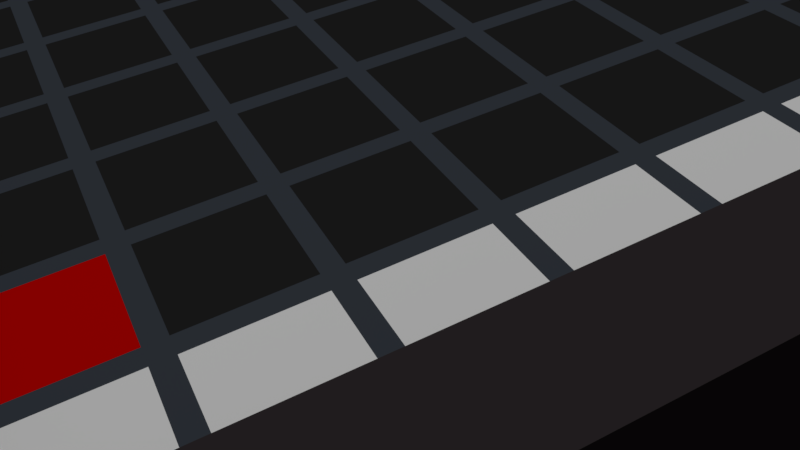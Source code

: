 # Source: tableroKhet.blend  (saved by Blender 2.78.0; exported with 4.5.12 LTS)
import bpy
from mathutils import Matrix  # noqa: F401  (used for matrix-valued properties, if any)

bpy.ops.wm.read_factory_settings(use_empty=True)
scene = bpy.context.scene
scene.name = 'Scene'

# ---- collections
col_collection_1 = bpy.data.collections.new('Collection 1'); scene.collection.children.link(col_collection_1)

# ---- materials (node trees are filled in below, after node groups)
mat_casroja = bpy.data.materials.new('casRoja')
mat_casroja.alpha_threshold = 0.0
mat_casroja.use_transparent_shadow = False
mat_casroja.diffuse_color = (0.05578, 0.06608, 0.08351, 1.0)
mat_casroja.specular_color = (0.2598, 0.2598, 0.2598)
mat_casroja.roughness = 0.5
mat_material_001 = bpy.data.materials.new('Material.001')
mat_material_001.alpha_threshold = 0.0
mat_material_001.use_transparent_shadow = False
mat_material_001.roughness = 0.5
mat_cararoja_001 = bpy.data.materials.new('caraRoja.001')
mat_cararoja_001.alpha_threshold = 0.0
mat_cararoja_001.use_transparent_shadow = False
mat_cararoja_001.diffuse_color = (0.65, 0.0007104, 0.0, 1.0)
mat_cararoja_001.roughness = 0.5
mat_carablanca_001 = bpy.data.materials.new('caraBlanca.001')
mat_carablanca_001.alpha_threshold = 0.0
mat_carablanca_001.use_transparent_shadow = False
mat_carablanca_001.diffuse_color = (1.0, 1.0, 1.0, 1.0)
mat_carablanca_001.roughness = 0.5
mat_caravacia = bpy.data.materials.new('caraVacia')
mat_caravacia.alpha_threshold = 0.0
mat_caravacia.use_transparent_shadow = False
mat_caravacia.diffuse_color = (0.02197, 0.02197, 0.02197, 1.0)
mat_caravacia.roughness = 0.5
mat_borde = bpy.data.materials.new('borde')
mat_borde.alpha_threshold = 0.0
mat_borde.use_transparent_shadow = False
mat_borde.diffuse_color = (0.03967, 0.03237, 0.03509, 1.0)
mat_borde.specular_color = (0.2598, 0.2598, 0.2598)
mat_borde.roughness = 0.5
mat_cararoja = bpy.data.materials.new('caraRoja')
mat_cararoja.alpha_threshold = 0.0
mat_cararoja.use_transparent_shadow = False
mat_cararoja.diffuse_color = (0.65, 0.0007104, 0.0, 1.0)
mat_cararoja.roughness = 0.5

# ---- material node trees

# ---- world
world_world = bpy.data.worlds.new('World'); scene.world = world_world
world_world.color = (0.05088, 0.05088, 0.05088)
world_world.use_sun_shadow = False
world_world.sun_shadow_jitter_overblur = 0.0
world_world.cycles.sampling_method = 'MANUAL'

# ---- cameras
cam_camera = bpy.data.cameras.new('Camera')
cam_camera.clip_end = 100.0
cam_camera.lens = 35.0
cam_camera.sensor_width = 32.0
cam_camera.sensor_height = 18.0
cam_camera.ortho_scale = 7.314
cam_camera.dof.focus_distance = 0.0
cam_camera.dof.aperture_fstop = 128.0

# ---- lights
light_sun = bpy.data.lights.new('Sun', 'SUN')
light_sun.transmission_factor = 0.0
light_sun.angle = 0.1993
light_sun.energy = 1.0
light_sun.shadow_buffer_clip_start = 0.5
light_sun.shadow_soft_size = 0.1
light_sun.shadow_cascade_max_distance = 1000.0

# ---- meshes
me_cube_082 = bpy.data.meshes.new('Cube.082')
me_cube_082.from_pydata([(-12.6, -11.0, -3.6), (-12.6, -11.0, 4.4), (-12.6, 9.0, -3.6), (-12.6, 9.0, 4.4), (-11.0, -11.0, -3.6), (-11.0, -11.0, 4.4), (-11.0, 9.0, -3.6), (-11.0, 9.0, 4.4), (-12.6, 9.0, -3.6), (-12.6, 9.0, 4.4), (-12.6, 10.6, -3.6), (-12.6, 10.6, 4.4), (6.6, 9.0, -3.6), (6.6, 9.0, 4.4), (6.6, 10.6, -3.6), (6.6, 10.6, 4.4), (-12.6, -12.6, -3.6), (-12.6, -12.6, 4.4), (-12.6, -11.0, -3.6), (-12.6, -11.0, 4.4), (6.6, -12.6, -3.6), (6.6, -12.6, 4.4), (6.6, -11.0, -3.6), (6.6, -11.0, 4.4), (-11.0, -11.0, -1.0), (-10.85, -10.85, 1.0), (-11.0, -9.0, -1.0), (-10.85, -9.152, 1.0), (-9.0, -11.0, -1.0), (-9.152, -10.85, 1.0), (-9.0, -9.0, -1.0), (-9.152, -9.152, 1.0), (-11.0, -11.0, 1.0), (-11.0, -9.0, 1.0), (-9.0, -9.0, 1.0), (-9.0, -11.0, 1.0), (-9.0, -11.0, -1.0), (-8.848, -10.85, 1.0), (-9.0, -9.0, -1.0), (-8.848, -9.152, 1.0), (-7.0, -11.0, -1.0), (-7.152, -10.85, 1.0), (-7.0, -9.0, -1.0), (-7.152, -9.152, 1.0), (-9.0, -11.0, 1.0), (-9.0, -9.0, 1.0), (-7.0, -9.0, 1.0), (-7.0, -11.0, 1.0), (-7.0, -11.0, -1.0), (-6.848, -10.85, 1.0), (-7.0, -9.0, -1.0), (-6.848, -9.152, 1.0), (-5.0, -11.0, -1.0), (-5.152, -10.85, 1.0), (-5.0, -9.0, -1.0), (-5.152, -9.152, 1.0), (-7.0, -11.0, 1.0), (-7.0, -9.0, 1.0), (-5.0, -9.0, 1.0), (-5.0, -11.0, 1.0), (-5.0, -11.0, -1.0), (-4.848, -10.85, 1.0), (-5.0, -9.0, -1.0), (-4.848, -9.152, 1.0), (-3.0, -11.0, -1.0), (-3.152, -10.85, 1.0), (-3.0, -9.0, -1.0), (-3.152, -9.152, 1.0), (-5.0, -11.0, 1.0), (-5.0, -9.0, 1.0), (-3.0, -9.0, 1.0), (-3.0, -11.0, 1.0), (-3.0, -11.0, -1.0), (-2.848, -10.85, 1.0), (-3.0, -9.0, -1.0), (-2.848, -9.152, 1.0), (-1.0, -11.0, -1.0), (-1.152, -10.85, 1.0), (-1.0, -9.0, -1.0), (-1.152, -9.152, 1.0), (-3.0, -11.0, 1.0), (-3.0, -9.0, 1.0), (-1.0, -9.0, 1.0), (-1.0, -11.0, 1.0), (-1.0, -11.0, -1.0), (-0.8481, -10.85, 1.0), (-1.0, -9.0, -1.0), (-0.8481, -9.152, 1.0), (1.0, -11.0, -1.0), (0.8481, -10.85, 1.0), (1.0, -9.0, -1.0), (0.8481, -9.152, 1.0), (-1.0, -11.0, 1.0), (-1.0, -9.0, 1.0), (1.0, -9.0, 1.0), (1.0, -11.0, 1.0), (1.0, -11.0, -1.0), (1.152, -10.85, 1.0), (1.0, -9.0, -1.0), (1.152, -9.152, 1.0), (3.0, -11.0, -1.0), (2.848, -10.85, 1.0), (3.0, -9.0, -1.0), (2.848, -9.152, 1.0), (1.0, -11.0, 1.0), (1.0, -9.0, 1.0), (3.0, -9.0, 1.0), (3.0, -11.0, 1.0), (3.0, -11.0, -1.0), (3.152, -10.85, 1.0), (3.0, -9.0, -1.0), (3.152, -9.152, 1.0), (5.0, -11.0, -1.0), (4.848, -10.85, 1.0), (5.0, -9.0, -1.0), (4.848, -9.152, 1.0), (3.0, -11.0, 1.0), (3.0, -9.0, 1.0), (5.0, -9.0, 1.0), (5.0, -11.0, 1.0), (-9.0, -9.0, -1.0), (-8.848, -8.848, 1.0), (-9.0, -7.0, -1.0), (-8.848, -7.152, 1.0), (-7.0, -9.0, -1.0), (-7.152, -8.848, 1.0), (-7.0, -7.0, -1.0), (-7.152, -7.152, 1.0), (-9.0, -9.0, 1.0), (-9.0, -7.0, 1.0), (-7.0, -7.0, 1.0), (-7.0, -9.0, 1.0), (-7.0, -9.0, -1.0), (-6.848, -8.848, 1.0), (-7.0, -7.0, -1.0), (-6.848, -7.152, 1.0), (-5.0, -9.0, -1.0), (-5.152, -8.848, 1.0), (-5.0, -7.0, -1.0), (-5.152, -7.152, 1.0), (-7.0, -9.0, 1.0), (-7.0, -7.0, 1.0), (-5.0, -7.0, 1.0), (-5.0, -9.0, 1.0), (-5.0, -9.0, -1.0), (-4.848, -8.848, 1.0), (-5.0, -7.0, -1.0), (-4.848, -7.152, 1.0), (-3.0, -9.0, -1.0), (-3.152, -8.848, 1.0), (-3.0, -7.0, -1.0), (-3.152, -7.152, 1.0), (-5.0, -9.0, 1.0), (-5.0, -7.0, 1.0), (-3.0, -7.0, 1.0), (-3.0, -9.0, 1.0), (-3.0, -9.0, -1.0), (-2.848, -8.848, 1.0), (-3.0, -7.0, -1.0), (-2.848, -7.152, 1.0), (-1.0, -9.0, -1.0), (-1.152, -8.848, 1.0), (-1.0, -7.0, -1.0), (-1.152, -7.152, 1.0), (-3.0, -9.0, 1.0), (-3.0, -7.0, 1.0), (-1.0, -7.0, 1.0), (-1.0, -9.0, 1.0), (-1.0, -9.0, -1.0), (-0.8481, -8.848, 1.0), (-1.0, -7.0, -1.0), (-0.8481, -7.152, 1.0), (1.0, -9.0, -1.0), (0.8481, -8.848, 1.0), (1.0, -7.0, -1.0), (0.8481, -7.152, 1.0), (-1.0, -9.0, 1.0), (-1.0, -7.0, 1.0), (1.0, -7.0, 1.0), (1.0, -9.0, 1.0), (1.0, -9.0, -1.0), (1.152, -8.848, 1.0), (1.0, -7.0, -1.0), (1.152, -7.152, 1.0), (3.0, -9.0, -1.0), (2.848, -8.848, 1.0), (3.0, -7.0, -1.0), (2.848, -7.152, 1.0), (1.0, -9.0, 1.0), (1.0, -7.0, 1.0), (3.0, -7.0, 1.0), (3.0, -9.0, 1.0), (-11.0, -9.0, -1.0), (-10.85, -8.848, 1.0), (-11.0, -7.0, -1.0), (-10.85, -7.152, 1.0), (-9.0, -9.0, -1.0), (-9.152, -8.848, 1.0), (-9.0, -7.0, -1.0), (-9.152, -7.152, 1.0), (-11.0, -9.0, 1.0), (-11.0, -7.0, 1.0), (-9.0, -7.0, 1.0), (-9.0, -9.0, 1.0), (3.0, -9.0, -1.0), (3.152, -8.848, 1.0), (3.0, -7.0, -1.0), (3.152, -7.152, 1.0), (5.0, -9.0, -1.0), (4.848, -8.848, 1.0), (5.0, -7.0, -1.0), (4.848, -7.152, 1.0), (3.0, -9.0, 1.0), (3.0, -7.0, 1.0), (5.0, -7.0, 1.0), (5.0, -9.0, 1.0), (-11.0, -7.0, -1.0), (-10.85, -6.848, 1.0), (-11.0, -5.0, -1.0), (-10.85, -5.152, 1.0), (-9.0, -7.0, -1.0), (-9.152, -6.848, 1.0), (-9.0, -5.0, -1.0), (-9.152, -5.152, 1.0), (-11.0, -7.0, 1.0), (-11.0, -5.0, 1.0), (-9.0, -5.0, 1.0), (-9.0, -7.0, 1.0), (-9.0, -7.0, -1.0), (-8.848, -6.848, 1.0), (-9.0, -5.0, -1.0), (-8.848, -5.152, 1.0), (-7.0, -7.0, -1.0), (-7.152, -6.848, 1.0), (-7.0, -5.0, -1.0), (-7.152, -5.152, 1.0), (-9.0, -7.0, 1.0), (-9.0, -5.0, 1.0), (-7.0, -5.0, 1.0), (-7.0, -7.0, 1.0), (-7.0, -7.0, -1.0), (-6.848, -6.848, 1.0), (-7.0, -5.0, -1.0), (-6.848, -5.152, 1.0), (-5.0, -7.0, -1.0), (-5.152, -6.848, 1.0), (-5.0, -5.0, -1.0), (-5.152, -5.152, 1.0), (-7.0, -7.0, 1.0), (-7.0, -5.0, 1.0), (-5.0, -5.0, 1.0), (-5.0, -7.0, 1.0), (-5.0, -7.0, -1.0), (-4.848, -6.848, 1.0), (-5.0, -5.0, -1.0), (-4.848, -5.152, 1.0), (-3.0, -7.0, -1.0), (-3.152, -6.848, 1.0), (-3.0, -5.0, -1.0), (-3.152, -5.152, 1.0), (-5.0, -7.0, 1.0), (-5.0, -5.0, 1.0), (-3.0, -5.0, 1.0), (-3.0, -7.0, 1.0), (-3.0, -7.0, -1.0), (-2.848, -6.848, 1.0), (-3.0, -5.0, -1.0), (-2.848, -5.152, 1.0), (-1.0, -7.0, -1.0), (-1.152, -6.848, 1.0), (-1.0, -5.0, -1.0), (-1.152, -5.152, 1.0), (-3.0, -7.0, 1.0), (-3.0, -5.0, 1.0), (-1.0, -5.0, 1.0), (-1.0, -7.0, 1.0), (-1.0, -7.0, -1.0), (-0.8481, -6.848, 1.0), (-1.0, -5.0, -1.0), (-0.8481, -5.152, 1.0), (1.0, -7.0, -1.0), (0.8481, -6.848, 1.0), (1.0, -5.0, -1.0), (0.8481, -5.152, 1.0), (-1.0, -7.0, 1.0), (-1.0, -5.0, 1.0), (1.0, -5.0, 1.0), (1.0, -7.0, 1.0), (1.0, -7.0, -1.0), (1.152, -6.848, 1.0), (1.0, -5.0, -1.0), (1.152, -5.152, 1.0), (3.0, -7.0, -1.0), (2.848, -6.848, 1.0), (3.0, -5.0, -1.0), (2.848, -5.152, 1.0), (1.0, -7.0, 1.0), (1.0, -5.0, 1.0), (3.0, -5.0, 1.0), (3.0, -7.0, 1.0), (3.0, -7.0, -1.0), (3.152, -6.848, 1.0), (3.0, -5.0, -1.0), (3.152, -5.152, 1.0), (5.0, -7.0, -1.0), (4.848, -6.848, 1.0), (5.0, -5.0, -1.0), (4.848, -5.152, 1.0), (3.0, -7.0, 1.0), (3.0, -5.0, 1.0), (5.0, -5.0, 1.0), (5.0, -7.0, 1.0), (-11.0, -5.0, -1.0), (-10.85, -4.848, 1.0), (-11.0, -3.0, -1.0), (-10.85, -3.152, 1.0), (-9.0, -5.0, -1.0), (-9.152, -4.848, 1.0), (-9.0, -3.0, -1.0), (-9.152, -3.152, 1.0), (-11.0, -5.0, 1.0), (-11.0, -3.0, 1.0), (-9.0, -3.0, 1.0), (-9.0, -5.0, 1.0), (-9.0, -5.0, -1.0), (-8.848, -4.848, 1.0), (-9.0, -3.0, -1.0), (-8.848, -3.152, 1.0), (-7.0, -5.0, -1.0), (-7.152, -4.848, 1.0), (-7.0, -3.0, -1.0), (-7.152, -3.152, 1.0), (-9.0, -5.0, 1.0), (-9.0, -3.0, 1.0), (-7.0, -3.0, 1.0), (-7.0, -5.0, 1.0), (-7.0, -5.0, -1.0), (-6.848, -4.848, 1.0), (-7.0, -3.0, -1.0), (-6.848, -3.152, 1.0), (-5.0, -5.0, -1.0), (-5.152, -4.848, 1.0), (-5.0, -3.0, -1.0), (-5.152, -3.152, 1.0), (-7.0, -5.0, 1.0), (-7.0, -3.0, 1.0), (-5.0, -3.0, 1.0), (-5.0, -5.0, 1.0), (-5.0, -5.0, -1.0), (-4.848, -4.848, 1.0), (-5.0, -3.0, -1.0), (-4.848, -3.152, 1.0), (-3.0, -5.0, -1.0), (-3.152, -4.848, 1.0), (-3.0, -3.0, -1.0), (-3.152, -3.152, 1.0), (-5.0, -5.0, 1.0), (-5.0, -3.0, 1.0), (-3.0, -3.0, 1.0), (-3.0, -5.0, 1.0), (-3.0, -5.0, -1.0), (-2.848, -4.848, 1.0), (-3.0, -3.0, -1.0), (-2.848, -3.152, 1.0), (-1.0, -5.0, -1.0), (-1.152, -4.848, 1.0), (-1.0, -3.0, -1.0), (-1.152, -3.152, 1.0), (-3.0, -5.0, 1.0), (-3.0, -3.0, 1.0), (-1.0, -3.0, 1.0), (-1.0, -5.0, 1.0), (-1.0, -5.0, -1.0), (-0.8481, -4.848, 1.0), (-1.0, -3.0, -1.0), (-0.8481, -3.152, 1.0), (1.0, -5.0, -1.0), (0.8481, -4.848, 1.0), (1.0, -3.0, -1.0), (0.8481, -3.152, 1.0), (-1.0, -5.0, 1.0), (-1.0, -3.0, 1.0), (1.0, -3.0, 1.0), (1.0, -5.0, 1.0), (1.0, -5.0, -1.0), (1.152, -4.848, 1.0), (1.0, -3.0, -1.0), (1.152, -3.152, 1.0), (3.0, -5.0, -1.0), (2.848, -4.848, 1.0), (3.0, -3.0, -1.0), (2.848, -3.152, 1.0), (1.0, -5.0, 1.0), (1.0, -3.0, 1.0), (3.0, -3.0, 1.0), (3.0, -5.0, 1.0), (3.0, -5.0, -1.0), (3.152, -4.848, 1.0), (3.0, -3.0, -1.0), (3.152, -3.152, 1.0), (5.0, -5.0, -1.0), (4.848, -4.848, 1.0), (5.0, -3.0, -1.0), (4.848, -3.152, 1.0), (3.0, -5.0, 1.0), (3.0, -3.0, 1.0), (5.0, -3.0, 1.0), (5.0, -5.0, 1.0), (-11.0, -3.0, -1.0), (-10.85, -2.848, 1.0), (-11.0, -1.0, -1.0), (-10.85, -1.152, 1.0), (-9.0, -3.0, -1.0), (-9.152, -2.848, 1.0), (-9.0, -1.0, -1.0), (-9.152, -1.152, 1.0), (-11.0, -3.0, 1.0), (-11.0, -1.0, 1.0), (-9.0, -1.0, 1.0), (-9.0, -3.0, 1.0), (-9.0, -3.0, -1.0), (-8.848, -2.848, 1.0), (-9.0, -1.0, -1.0), (-8.848, -1.152, 1.0), (-7.0, -3.0, -1.0), (-7.152, -2.848, 1.0), (-7.0, -1.0, -1.0), (-7.152, -1.152, 1.0), (-9.0, -3.0, 1.0), (-9.0, -1.0, 1.0), (-7.0, -1.0, 1.0), (-7.0, -3.0, 1.0), (-7.0, -3.0, -1.0), (-6.848, -2.848, 1.0), (-7.0, -1.0, -1.0), (-6.848, -1.152, 1.0), (-5.0, -3.0, -1.0), (-5.152, -2.848, 1.0), (-5.0, -1.0, -1.0), (-5.152, -1.152, 1.0), (-7.0, -3.0, 1.0), (-7.0, -1.0, 1.0), (-5.0, -1.0, 1.0), (-5.0, -3.0, 1.0), (-5.0, -3.0, -1.0), (-4.848, -2.848, 1.0), (-5.0, -1.0, -1.0), (-4.848, -1.152, 1.0), (-3.0, -3.0, -1.0), (-3.152, -2.848, 1.0), (-3.0, -1.0, -1.0), (-3.152, -1.152, 1.0), (-5.0, -3.0, 1.0), (-5.0, -1.0, 1.0), (-3.0, -1.0, 1.0), (-3.0, -3.0, 1.0), (-3.0, -3.0, -1.0), (-2.848, -2.848, 1.0), (-3.0, -1.0, -1.0), (-2.848, -1.152, 1.0), (-1.0, -3.0, -1.0), (-1.152, -2.848, 1.0), (-1.0, -1.0, -1.0), (-1.152, -1.152, 1.0), (-3.0, -3.0, 1.0), (-3.0, -1.0, 1.0), (-1.0, -1.0, 1.0), (-1.0, -3.0, 1.0), (-1.0, -3.0, -1.0), (-0.8481, -2.848, 1.0), (-1.0, -1.0, -1.0), (-0.8481, -1.152, 1.0), (1.0, -3.0, -1.0), (0.8481, -2.848, 1.0), (1.0, -1.0, -1.0), (0.8481, -1.152, 1.0), (-1.0, -3.0, 1.0), (-1.0, -1.0, 1.0), (1.0, -1.0, 1.0), (1.0, -3.0, 1.0), (1.0, -3.0, -1.0), (1.152, -2.848, 1.0), (1.0, -1.0, -1.0), (1.152, -1.152, 1.0), (3.0, -3.0, -1.0), (2.848, -2.848, 1.0), (3.0, -1.0, -1.0), (2.848, -1.152, 1.0), (1.0, -3.0, 1.0), (1.0, -1.0, 1.0), (3.0, -1.0, 1.0), (3.0, -3.0, 1.0), (3.0, -3.0, -1.0), (3.152, -2.848, 1.0), (3.0, -1.0, -1.0), (3.152, -1.152, 1.0), (5.0, -3.0, -1.0), (4.848, -2.848, 1.0), (5.0, -1.0, -1.0), (4.848, -1.152, 1.0), (3.0, -3.0, 1.0), (3.0, -1.0, 1.0), (5.0, -1.0, 1.0), (5.0, -3.0, 1.0), (-11.0, -1.0, -1.0), (-10.85, -0.8481, 1.0), (-11.0, 1.0, -1.0), (-10.85, 0.8481, 1.0), (-9.0, -1.0, -1.0), (-9.152, -0.8481, 1.0), (-9.0, 1.0, -1.0), (-9.152, 0.8481, 1.0), (-11.0, -1.0, 1.0), (-11.0, 1.0, 1.0), (-9.0, 1.0, 1.0), (-9.0, -1.0, 1.0), (-9.0, -1.0, -1.0), (-8.848, -0.8481, 1.0), (-9.0, 1.0, -1.0), (-8.848, 0.8481, 1.0), (-7.0, -1.0, -1.0), (-7.152, -0.8481, 1.0), (-7.0, 1.0, -1.0), (-7.152, 0.8481, 1.0), (-9.0, -1.0, 1.0), (-9.0, 1.0, 1.0), (-7.0, 1.0, 1.0), (-7.0, -1.0, 1.0), (-7.0, -1.0, -1.0), (-6.848, -0.8481, 1.0), (-7.0, 1.0, -1.0), (-6.848, 0.8481, 1.0), (-5.0, -1.0, -1.0), (-5.152, -0.8481, 1.0), (-5.0, 1.0, -1.0), (-5.152, 0.8481, 1.0), (-7.0, -1.0, 1.0), (-7.0, 1.0, 1.0), (-5.0, 1.0, 1.0), (-5.0, -1.0, 1.0), (-5.0, -1.0, -1.0), (-4.848, -0.8481, 1.0), (-5.0, 1.0, -1.0), (-4.848, 0.8481, 1.0), (-3.0, -1.0, -1.0), (-3.152, -0.8481, 1.0), (-3.0, 1.0, -1.0), (-3.152, 0.8481, 1.0), (-5.0, -1.0, 1.0), (-5.0, 1.0, 1.0), (-3.0, 1.0, 1.0), (-3.0, -1.0, 1.0), (-3.0, -1.0, -1.0), (-2.848, -0.8481, 1.0), (-3.0, 1.0, -1.0), (-2.848, 0.8481, 1.0), (-1.0, -1.0, -1.0), (-1.152, -0.8481, 1.0), (-1.0, 1.0, -1.0), (-1.152, 0.8481, 1.0), (-3.0, -1.0, 1.0), (-3.0, 1.0, 1.0), (-1.0, 1.0, 1.0), (-1.0, -1.0, 1.0), (-1.0, -1.0, -1.0), (-0.8481, -0.8481, 1.0), (-1.0, 1.0, -1.0), (-0.8481, 0.8481, 1.0), (1.0, -1.0, -1.0), (0.8481, -0.8481, 1.0), (1.0, 1.0, -1.0), (0.8481, 0.8481, 1.0), (-1.0, -1.0, 1.0), (-1.0, 1.0, 1.0), (1.0, 1.0, 1.0), (1.0, -1.0, 1.0), (1.0, -1.0, -1.0), (1.152, -0.8481, 1.0), (1.0, 1.0, -1.0), (1.152, 0.8481, 1.0), (3.0, -1.0, -1.0), (2.848, -0.8481, 1.0), (3.0, 1.0, -1.0), (2.848, 0.8481, 1.0), (1.0, -1.0, 1.0), (1.0, 1.0, 1.0), (3.0, 1.0, 1.0), (3.0, -1.0, 1.0), (3.0, -1.0, -1.0), (3.152, -0.8481, 1.0), (3.0, 1.0, -1.0), (3.152, 0.8481, 1.0), (5.0, -1.0, -1.0), (4.848, -0.8481, 1.0), (5.0, 1.0, -1.0), (4.848, 0.8481, 1.0), (3.0, -1.0, 1.0), (3.0, 1.0, 1.0), (5.0, 1.0, 1.0), (5.0, -1.0, 1.0), (-11.0, 1.0, -1.0), (-10.85, 1.152, 1.0), (-11.0, 3.0, -1.0), (-10.85, 2.848, 1.0), (-9.0, 1.0, -1.0), (-9.152, 1.152, 1.0), (-9.0, 3.0, -1.0), (-9.152, 2.848, 1.0), (-11.0, 1.0, 1.0), (-11.0, 3.0, 1.0), (-9.0, 3.0, 1.0), (-9.0, 1.0, 1.0), (-9.0, 1.0, -1.0), (-8.848, 1.152, 1.0), (-9.0, 3.0, -1.0), (-8.848, 2.848, 1.0), (-7.0, 1.0, -1.0), (-7.152, 1.152, 1.0), (-7.0, 3.0, -1.0), (-7.152, 2.848, 1.0), (-9.0, 1.0, 1.0), (-9.0, 3.0, 1.0), (-7.0, 3.0, 1.0), (-7.0, 1.0, 1.0), (-7.0, 1.0, -1.0), (-6.848, 1.152, 1.0), (-7.0, 3.0, -1.0), (-6.848, 2.848, 1.0), (-5.0, 1.0, -1.0), (-5.152, 1.152, 1.0), (-5.0, 3.0, -1.0), (-5.152, 2.848, 1.0), (-7.0, 1.0, 1.0), (-7.0, 3.0, 1.0), (-5.0, 3.0, 1.0), (-5.0, 1.0, 1.0), (-5.0, 1.0, -1.0), (-4.848, 1.152, 1.0), (-5.0, 3.0, -1.0), (-4.848, 2.848, 1.0), (-3.0, 1.0, -1.0), (-3.152, 1.152, 1.0), (-3.0, 3.0, -1.0), (-3.152, 2.848, 1.0), (-5.0, 1.0, 1.0), (-5.0, 3.0, 1.0), (-3.0, 3.0, 1.0), (-3.0, 1.0, 1.0), (-3.0, 1.0, -1.0), (-2.848, 1.152, 1.0), (-3.0, 3.0, -1.0), (-2.848, 2.848, 1.0), (-1.0, 1.0, -1.0), (-1.152, 1.152, 1.0), (-1.0, 3.0, -1.0), (-1.152, 2.848, 1.0), (-3.0, 1.0, 1.0), (-3.0, 3.0, 1.0), (-1.0, 3.0, 1.0), (-1.0, 1.0, 1.0), (-1.0, 1.0, -1.0), (-0.8481, 1.152, 1.0), (-1.0, 3.0, -1.0), (-0.8481, 2.848, 1.0), (1.0, 1.0, -1.0), (0.8481, 1.152, 1.0), (1.0, 3.0, -1.0), (0.8481, 2.848, 1.0), (-1.0, 1.0, 1.0), (-1.0, 3.0, 1.0), (1.0, 3.0, 1.0), (1.0, 1.0, 1.0), (1.0, 1.0, -1.0), (1.152, 1.152, 1.0), (1.0, 3.0, -1.0), (1.152, 2.848, 1.0), (3.0, 1.0, -1.0), (2.848, 1.152, 1.0), (3.0, 3.0, -1.0), (2.848, 2.848, 1.0), (1.0, 1.0, 1.0), (1.0, 3.0, 1.0), (3.0, 3.0, 1.0), (3.0, 1.0, 1.0), (3.0, 1.0, -1.0), (3.152, 1.152, 1.0), (3.0, 3.0, -1.0), (3.152, 2.848, 1.0), (5.0, 1.0, -1.0), (4.848, 1.152, 1.0), (5.0, 3.0, -1.0), (4.848, 2.848, 1.0), (3.0, 1.0, 1.0), (3.0, 3.0, 1.0), (5.0, 3.0, 1.0), (5.0, 1.0, 1.0), (-11.0, 3.0, -1.0), (-10.85, 3.152, 1.0), (-11.0, 5.0, -1.0), (-10.85, 4.848, 1.0), (-9.0, 3.0, -1.0), (-9.152, 3.152, 1.0), (-9.0, 5.0, -1.0), (-9.152, 4.848, 1.0), (-11.0, 3.0, 1.0), (-11.0, 5.0, 1.0), (-9.0, 5.0, 1.0), (-9.0, 3.0, 1.0), (-9.0, 3.0, -1.0), (-8.848, 3.152, 1.0), (-9.0, 5.0, -1.0), (-8.848, 4.848, 1.0), (-7.0, 3.0, -1.0), (-7.152, 3.152, 1.0), (-7.0, 5.0, -1.0), (-7.152, 4.848, 1.0), (-9.0, 3.0, 1.0), (-9.0, 5.0, 1.0), (-7.0, 5.0, 1.0), (-7.0, 3.0, 1.0), (-7.0, 3.0, -1.0), (-6.848, 3.152, 1.0), (-7.0, 5.0, -1.0), (-6.848, 4.848, 1.0), (-5.0, 3.0, -1.0), (-5.152, 3.152, 1.0), (-5.0, 5.0, -1.0), (-5.152, 4.848, 1.0), (-7.0, 3.0, 1.0), (-7.0, 5.0, 1.0), (-5.0, 5.0, 1.0), (-5.0, 3.0, 1.0), (-5.0, 3.0, -1.0), (-4.848, 3.152, 1.0), (-5.0, 5.0, -1.0), (-4.848, 4.848, 1.0), (-3.0, 3.0, -1.0), (-3.152, 3.152, 1.0), (-3.0, 5.0, -1.0), (-3.152, 4.848, 1.0), (-5.0, 3.0, 1.0), (-5.0, 5.0, 1.0), (-3.0, 5.0, 1.0), (-3.0, 3.0, 1.0), (-3.0, 3.0, -1.0), (-2.848, 3.152, 1.0), (-3.0, 5.0, -1.0), (-2.848, 4.848, 1.0), (-1.0, 3.0, -1.0), (-1.152, 3.152, 1.0), (-1.0, 5.0, -1.0), (-1.152, 4.848, 1.0), (-3.0, 3.0, 1.0), (-3.0, 5.0, 1.0), (-1.0, 5.0, 1.0), (-1.0, 3.0, 1.0), (-1.0, 3.0, -1.0), (-0.8481, 3.152, 1.0), (-1.0, 5.0, -1.0), (-0.8481, 4.848, 1.0), (1.0, 3.0, -1.0), (0.8481, 3.152, 1.0), (1.0, 5.0, -1.0), (0.8481, 4.848, 1.0), (-1.0, 3.0, 1.0), (-1.0, 5.0, 1.0), (1.0, 5.0, 1.0), (1.0, 3.0, 1.0), (1.0, 3.0, -1.0), (1.152, 3.152, 1.0), (1.0, 5.0, -1.0), (1.152, 4.848, 1.0), (3.0, 3.0, -1.0), (2.848, 3.152, 1.0), (3.0, 5.0, -1.0), (2.848, 4.848, 1.0), (1.0, 3.0, 1.0), (1.0, 5.0, 1.0), (3.0, 5.0, 1.0), (3.0, 3.0, 1.0), (3.0, 3.0, -1.0), (3.152, 3.152, 1.0), (3.0, 5.0, -1.0), (3.152, 4.848, 1.0), (5.0, 3.0, -1.0), (4.848, 3.152, 1.0), (5.0, 5.0, -1.0), (4.848, 4.848, 1.0), (3.0, 3.0, 1.0), (3.0, 5.0, 1.0), (5.0, 5.0, 1.0), (5.0, 3.0, 1.0), (1.0, 5.0, -1.0), (1.152, 5.152, 1.0), (1.0, 7.0, -1.0), (1.152, 6.848, 1.0), (3.0, 5.0, -1.0), (2.848, 5.152, 1.0), (3.0, 7.0, -1.0), (2.848, 6.848, 1.0), (1.0, 5.0, 1.0), (1.0, 7.0, 1.0), (3.0, 7.0, 1.0), (3.0, 5.0, 1.0), (-1.0, 5.0, -1.0), (-0.8481, 5.152, 1.0), (-1.0, 7.0, -1.0), (-0.8481, 6.848, 1.0), (1.0, 5.0, -1.0), (0.8481, 5.152, 1.0), (1.0, 7.0, -1.0), (0.8481, 6.848, 1.0), (-1.0, 5.0, 1.0), (-1.0, 7.0, 1.0), (1.0, 7.0, 1.0), (1.0, 5.0, 1.0), (-3.0, 5.0, -1.0), (-2.848, 5.152, 1.0), (-3.0, 7.0, -1.0), (-2.848, 6.848, 1.0), (-1.0, 5.0, -1.0), (-1.152, 5.152, 1.0), (-1.0, 7.0, -1.0), (-1.152, 6.848, 1.0), (-3.0, 5.0, 1.0), (-3.0, 7.0, 1.0), (-1.0, 7.0, 1.0), (-1.0, 5.0, 1.0), (-5.0, 5.0, -1.0), (-4.848, 5.152, 1.0), (-5.0, 7.0, -1.0), (-4.848, 6.848, 1.0), (-3.0, 5.0, -1.0), (-3.152, 5.152, 1.0), (-3.0, 7.0, -1.0), (-3.152, 6.848, 1.0), (-5.0, 5.0, 1.0), (-5.0, 7.0, 1.0), (-3.0, 7.0, 1.0), (-3.0, 5.0, 1.0), (-7.0, 5.0, -1.0), (-6.848, 5.152, 1.0), (-7.0, 7.0, -1.0), (-6.848, 6.848, 1.0), (-5.0, 5.0, -1.0), (-5.152, 5.152, 1.0), (-5.0, 7.0, -1.0), (-5.152, 6.848, 1.0), (-7.0, 5.0, 1.0), (-7.0, 7.0, 1.0), (-5.0, 7.0, 1.0), (-5.0, 5.0, 1.0), (-9.0, 5.0, -1.0), (-8.848, 5.152, 1.0), (-9.0, 7.0, -1.0), (-8.848, 6.848, 1.0), (-7.0, 5.0, -1.0), (-7.152, 5.152, 1.0), (-7.0, 7.0, -1.0), (-7.152, 6.848, 1.0), (-9.0, 5.0, 1.0), (-9.0, 7.0, 1.0), (-7.0, 7.0, 1.0), (-7.0, 5.0, 1.0), (-11.0, 5.0, -1.0), (-10.85, 5.152, 1.0), (-11.0, 7.0, -1.0), (-10.85, 6.848, 1.0), (-9.0, 5.0, -1.0), (-9.152, 5.152, 1.0), (-9.0, 7.0, -1.0), (-9.152, 6.848, 1.0), (-11.0, 5.0, 1.0), (-11.0, 7.0, 1.0), (-9.0, 7.0, 1.0), (-9.0, 5.0, 1.0), (3.0, 5.0, -1.0), (3.152, 5.152, 1.0), (3.0, 7.0, -1.0), (3.152, 6.848, 1.0), (5.0, 5.0, -1.0), (4.848, 5.152, 1.0), (5.0, 7.0, -1.0), (4.848, 6.848, 1.0), (3.0, 5.0, 1.0), (3.0, 7.0, 1.0), (5.0, 7.0, 1.0), (5.0, 5.0, 1.0), (-11.0, 7.0, -1.0), (-10.85, 7.152, 1.0), (-11.0, 9.0, -1.0), (-10.85, 8.848, 1.0), (-9.0, 7.0, -1.0), (-9.152, 7.152, 1.0), (-9.0, 9.0, -1.0), (-9.152, 8.848, 1.0), (-11.0, 7.0, 1.0), (-11.0, 9.0, 1.0), (-9.0, 9.0, 1.0), (-9.0, 7.0, 1.0), (-9.0, 7.0, -1.0), (-8.848, 7.152, 1.0), (-9.0, 9.0, -1.0), (-8.848, 8.848, 1.0), (-7.0, 7.0, -1.0), (-7.152, 7.152, 1.0), (-7.0, 9.0, -1.0), (-7.152, 8.848, 1.0), (-9.0, 7.0, 1.0), (-9.0, 9.0, 1.0), (-7.0, 9.0, 1.0), (-7.0, 7.0, 1.0), (-7.0, 7.0, -1.0), (-6.848, 7.152, 1.0), (-7.0, 9.0, -1.0), (-6.848, 8.848, 1.0), (-5.0, 7.0, -1.0), (-5.152, 7.152, 1.0), (-5.0, 9.0, -1.0), (-5.152, 8.848, 1.0), (-7.0, 7.0, 1.0), (-7.0, 9.0, 1.0), (-5.0, 9.0, 1.0), (-5.0, 7.0, 1.0), (-5.0, 7.0, -1.0), (-4.848, 7.152, 1.0), (-5.0, 9.0, -1.0), (-4.848, 8.848, 1.0), (-3.0, 7.0, -1.0), (-3.152, 7.152, 1.0), (-3.0, 9.0, -1.0), (-3.152, 8.848, 1.0), (-5.0, 7.0, 1.0), (-5.0, 9.0, 1.0), (-3.0, 9.0, 1.0), (-3.0, 7.0, 1.0), (-3.0, 7.0, -1.0), (-2.848, 7.152, 1.0), (-3.0, 9.0, -1.0), (-2.848, 8.848, 1.0), (-1.0, 7.0, -1.0), (-1.152, 7.152, 1.0), (-1.0, 9.0, -1.0), (-1.152, 8.848, 1.0), (-3.0, 7.0, 1.0), (-3.0, 9.0, 1.0), (-1.0, 9.0, 1.0), (-1.0, 7.0, 1.0), (-1.0, 7.0, -1.0), (-0.8481, 7.152, 1.0), (-1.0, 9.0, -1.0), (-0.8481, 8.848, 1.0), (1.0, 7.0, -1.0), (0.8481, 7.152, 1.0), (1.0, 9.0, -1.0), (0.8481, 8.848, 1.0), (-1.0, 7.0, 1.0), (-1.0, 9.0, 1.0), (1.0, 9.0, 1.0), (1.0, 7.0, 1.0), (1.0, 7.0, -1.0), (1.152, 7.152, 1.0), (1.0, 9.0, -1.0), (1.152, 8.848, 1.0), (3.0, 7.0, -1.0), (2.848, 7.152, 1.0), (3.0, 9.0, -1.0), (2.848, 8.848, 1.0), (1.0, 7.0, 1.0), (1.0, 9.0, 1.0), (3.0, 9.0, 1.0), (3.0, 7.0, 1.0), (3.0, 7.0, -1.0), (3.152, 7.152, 1.0), (3.0, 9.0, -1.0), (3.152, 8.848, 1.0), (5.0, 7.0, -1.0), (4.848, 7.152, 1.0), (5.0, 9.0, -1.0), (4.848, 8.848, 1.0), (3.0, 7.0, 1.0), (3.0, 9.0, 1.0), (5.0, 9.0, 1.0), (5.0, 7.0, 1.0), (5.0, -11.0, -3.6), (5.0, -11.0, 4.4), (5.0, 9.0, -3.6), (5.0, 9.0, 4.4), (6.6, -11.0, -3.6), (6.6, -11.0, 4.4), (6.6, 9.0, -3.6), (6.6, 9.0, 4.4)], [], [(0, 1, 3, 2), (2, 3, 7, 6), (6, 7, 5, 4), (4, 5, 1, 0), (2, 6, 4, 0), (7, 3, 1, 5), (8, 9, 11, 10), (10, 11, 15, 14), (14, 15, 13, 12), (12, 13, 9, 8), (10, 14, 12, 8), (15, 11, 9, 13), (16, 17, 19, 18), (18, 19, 23, 22), (22, 23, 21, 20), (20, 21, 17, 16), (18, 22, 20, 16), (23, 19, 17, 21), (24, 32, 33, 26), (26, 33, 34, 30), (30, 34, 35, 28), (28, 35, 32, 24), (26, 30, 28, 24), (31, 27, 25, 29), (25, 27, 33, 32), (27, 31, 34, 33), (31, 29, 35, 34), (29, 25, 32, 35), (36, 44, 45, 38), (38, 45, 46, 42), (42, 46, 47, 40), (40, 47, 44, 36), (38, 42, 40, 36), (43, 39, 37, 41), (37, 39, 45, 44), (39, 43, 46, 45), (43, 41, 47, 46), (41, 37, 44, 47), (48, 56, 57, 50), (50, 57, 58, 54), (54, 58, 59, 52), (52, 59, 56, 48), (50, 54, 52, 48), (55, 51, 49, 53), (49, 51, 57, 56), (51, 55, 58, 57), (55, 53, 59, 58), (53, 49, 56, 59), (60, 68, 69, 62), (62, 69, 70, 66), (66, 70, 71, 64), (64, 71, 68, 60), (62, 66, 64, 60), (67, 63, 61, 65), (61, 63, 69, 68), (63, 67, 70, 69), (67, 65, 71, 70), (65, 61, 68, 71), (72, 80, 81, 74), (74, 81, 82, 78), (78, 82, 83, 76), (76, 83, 80, 72), (74, 78, 76, 72), (79, 75, 73, 77), (73, 75, 81, 80), (75, 79, 82, 81), (79, 77, 83, 82), (77, 73, 80, 83), (84, 92, 93, 86), (86, 93, 94, 90), (90, 94, 95, 88), (88, 95, 92, 84), (86, 90, 88, 84), (91, 87, 85, 89), (85, 87, 93, 92), (87, 91, 94, 93), (91, 89, 95, 94), (89, 85, 92, 95), (96, 104, 105, 98), (98, 105, 106, 102), (102, 106, 107, 100), (100, 107, 104, 96), (98, 102, 100, 96), (103, 99, 97, 101), (97, 99, 105, 104), (99, 103, 106, 105), (103, 101, 107, 106), (101, 97, 104, 107), (108, 116, 117, 110), (110, 117, 118, 114), (114, 118, 119, 112), (112, 119, 116, 108), (110, 114, 112, 108), (115, 111, 109, 113), (109, 111, 117, 116), (111, 115, 118, 117), (115, 113, 119, 118), (113, 109, 116, 119), (120, 128, 129, 122), (122, 129, 130, 126), (126, 130, 131, 124), (124, 131, 128, 120), (122, 126, 124, 120), (127, 123, 121, 125), (121, 123, 129, 128), (123, 127, 130, 129), (127, 125, 131, 130), (125, 121, 128, 131), (132, 140, 141, 134), (134, 141, 142, 138), (138, 142, 143, 136), (136, 143, 140, 132), (134, 138, 136, 132), (139, 135, 133, 137), (133, 135, 141, 140), (135, 139, 142, 141), (139, 137, 143, 142), (137, 133, 140, 143), (144, 152, 153, 146), (146, 153, 154, 150), (150, 154, 155, 148), (148, 155, 152, 144), (146, 150, 148, 144), (151, 147, 145, 149), (145, 147, 153, 152), (147, 151, 154, 153), (151, 149, 155, 154), (149, 145, 152, 155), (156, 164, 165, 158), (158, 165, 166, 162), (162, 166, 167, 160), (160, 167, 164, 156), (158, 162, 160, 156), (163, 159, 157, 161), (157, 159, 165, 164), (159, 163, 166, 165), (163, 161, 167, 166), (161, 157, 164, 167), (168, 176, 177, 170), (170, 177, 178, 174), (174, 178, 179, 172), (172, 179, 176, 168), (170, 174, 172, 168), (175, 171, 169, 173), (169, 171, 177, 176), (171, 175, 178, 177), (175, 173, 179, 178), (173, 169, 176, 179), (180, 188, 189, 182), (182, 189, 190, 186), (186, 190, 191, 184), (184, 191, 188, 180), (182, 186, 184, 180), (187, 183, 181, 185), (181, 183, 189, 188), (183, 187, 190, 189), (187, 185, 191, 190), (185, 181, 188, 191), (192, 200, 201, 194), (194, 201, 202, 198), (198, 202, 203, 196), (196, 203, 200, 192), (194, 198, 196, 192), (199, 195, 193, 197), (193, 195, 201, 200), (195, 199, 202, 201), (199, 197, 203, 202), (197, 193, 200, 203), (204, 212, 213, 206), (206, 213, 214, 210), (210, 214, 215, 208), (208, 215, 212, 204), (206, 210, 208, 204), (211, 207, 205, 209), (205, 207, 213, 212), (207, 211, 214, 213), (211, 209, 215, 214), (209, 205, 212, 215), (216, 224, 225, 218), (218, 225, 226, 222), (222, 226, 227, 220), (220, 227, 224, 216), (218, 222, 220, 216), (223, 219, 217, 221), (217, 219, 225, 224), (219, 223, 226, 225), (223, 221, 227, 226), (221, 217, 224, 227), (228, 236, 237, 230), (230, 237, 238, 234), (234, 238, 239, 232), (232, 239, 236, 228), (230, 234, 232, 228), (235, 231, 229, 233), (229, 231, 237, 236), (231, 235, 238, 237), (235, 233, 239, 238), (233, 229, 236, 239), (240, 248, 249, 242), (242, 249, 250, 246), (246, 250, 251, 244), (244, 251, 248, 240), (242, 246, 244, 240), (247, 243, 241, 245), (241, 243, 249, 248), (243, 247, 250, 249), (247, 245, 251, 250), (245, 241, 248, 251), (252, 260, 261, 254), (254, 261, 262, 258), (258, 262, 263, 256), (256, 263, 260, 252), (254, 258, 256, 252), (259, 255, 253, 257), (253, 255, 261, 260), (255, 259, 262, 261), (259, 257, 263, 262), (257, 253, 260, 263), (264, 272, 273, 266), (266, 273, 274, 270), (270, 274, 275, 268), (268, 275, 272, 264), (266, 270, 268, 264), (271, 267, 265, 269), (265, 267, 273, 272), (267, 271, 274, 273), (271, 269, 275, 274), (269, 265, 272, 275), (276, 284, 285, 278), (278, 285, 286, 282), (282, 286, 287, 280), (280, 287, 284, 276), (278, 282, 280, 276), (283, 279, 277, 281), (277, 279, 285, 284), (279, 283, 286, 285), (283, 281, 287, 286), (281, 277, 284, 287), (288, 296, 297, 290), (290, 297, 298, 294), (294, 298, 299, 292), (292, 299, 296, 288), (290, 294, 292, 288), (295, 291, 289, 293), (289, 291, 297, 296), (291, 295, 298, 297), (295, 293, 299, 298), (293, 289, 296, 299), (300, 308, 309, 302), (302, 309, 310, 306), (306, 310, 311, 304), (304, 311, 308, 300), (302, 306, 304, 300), (307, 303, 301, 305), (301, 303, 309, 308), (303, 307, 310, 309), (307, 305, 311, 310), (305, 301, 308, 311), (312, 320, 321, 314), (314, 321, 322, 318), (318, 322, 323, 316), (316, 323, 320, 312), (314, 318, 316, 312), (319, 315, 313, 317), (313, 315, 321, 320), (315, 319, 322, 321), (319, 317, 323, 322), (317, 313, 320, 323), (324, 332, 333, 326), (326, 333, 334, 330), (330, 334, 335, 328), (328, 335, 332, 324), (326, 330, 328, 324), (331, 327, 325, 329), (325, 327, 333, 332), (327, 331, 334, 333), (331, 329, 335, 334), (329, 325, 332, 335), (336, 344, 345, 338), (338, 345, 346, 342), (342, 346, 347, 340), (340, 347, 344, 336), (338, 342, 340, 336), (343, 339, 337, 341), (337, 339, 345, 344), (339, 343, 346, 345), (343, 341, 347, 346), (341, 337, 344, 347), (348, 356, 357, 350), (350, 357, 358, 354), (354, 358, 359, 352), (352, 359, 356, 348), (350, 354, 352, 348), (355, 351, 349, 353), (349, 351, 357, 356), (351, 355, 358, 357), (355, 353, 359, 358), (353, 349, 356, 359), (360, 368, 369, 362), (362, 369, 370, 366), (366, 370, 371, 364), (364, 371, 368, 360), (362, 366, 364, 360), (367, 363, 361, 365), (361, 363, 369, 368), (363, 367, 370, 369), (367, 365, 371, 370), (365, 361, 368, 371), (372, 380, 381, 374), (374, 381, 382, 378), (378, 382, 383, 376), (376, 383, 380, 372), (374, 378, 376, 372), (379, 375, 373, 377), (373, 375, 381, 380), (375, 379, 382, 381), (379, 377, 383, 382), (377, 373, 380, 383), (384, 392, 393, 386), (386, 393, 394, 390), (390, 394, 395, 388), (388, 395, 392, 384), (386, 390, 388, 384), (391, 387, 385, 389), (385, 387, 393, 392), (387, 391, 394, 393), (391, 389, 395, 394), (389, 385, 392, 395), (396, 404, 405, 398), (398, 405, 406, 402), (402, 406, 407, 400), (400, 407, 404, 396), (398, 402, 400, 396), (403, 399, 397, 401), (397, 399, 405, 404), (399, 403, 406, 405), (403, 401, 407, 406), (401, 397, 404, 407), (408, 416, 417, 410), (410, 417, 418, 414), (414, 418, 419, 412), (412, 419, 416, 408), (410, 414, 412, 408), (415, 411, 409, 413), (409, 411, 417, 416), (411, 415, 418, 417), (415, 413, 419, 418), (413, 409, 416, 419), (420, 428, 429, 422), (422, 429, 430, 426), (426, 430, 431, 424), (424, 431, 428, 420), (422, 426, 424, 420), (427, 423, 421, 425), (421, 423, 429, 428), (423, 427, 430, 429), (427, 425, 431, 430), (425, 421, 428, 431), (432, 440, 441, 434), (434, 441, 442, 438), (438, 442, 443, 436), (436, 443, 440, 432), (434, 438, 436, 432), (439, 435, 433, 437), (433, 435, 441, 440), (435, 439, 442, 441), (439, 437, 443, 442), (437, 433, 440, 443), (444, 452, 453, 446), (446, 453, 454, 450), (450, 454, 455, 448), (448, 455, 452, 444), (446, 450, 448, 444), (451, 447, 445, 449), (445, 447, 453, 452), (447, 451, 454, 453), (451, 449, 455, 454), (449, 445, 452, 455), (456, 464, 465, 458), (458, 465, 466, 462), (462, 466, 467, 460), (460, 467, 464, 456), (458, 462, 460, 456), (463, 459, 457, 461), (457, 459, 465, 464), (459, 463, 466, 465), (463, 461, 467, 466), (461, 457, 464, 467), (468, 476, 477, 470), (470, 477, 478, 474), (474, 478, 479, 472), (472, 479, 476, 468), (470, 474, 472, 468), (475, 471, 469, 473), (469, 471, 477, 476), (471, 475, 478, 477), (475, 473, 479, 478), (473, 469, 476, 479), (480, 488, 489, 482), (482, 489, 490, 486), (486, 490, 491, 484), (484, 491, 488, 480), (482, 486, 484, 480), (487, 483, 481, 485), (481, 483, 489, 488), (483, 487, 490, 489), (487, 485, 491, 490), (485, 481, 488, 491), (492, 500, 501, 494), (494, 501, 502, 498), (498, 502, 503, 496), (496, 503, 500, 492), (494, 498, 496, 492), (499, 495, 493, 497), (493, 495, 501, 500), (495, 499, 502, 501), (499, 497, 503, 502), (497, 493, 500, 503), (504, 512, 513, 506), (506, 513, 514, 510), (510, 514, 515, 508), (508, 515, 512, 504), (506, 510, 508, 504), (511, 507, 505, 509), (505, 507, 513, 512), (507, 511, 514, 513), (511, 509, 515, 514), (509, 505, 512, 515), (516, 524, 525, 518), (518, 525, 526, 522), (522, 526, 527, 520), (520, 527, 524, 516), (518, 522, 520, 516), (523, 519, 517, 521), (517, 519, 525, 524), (519, 523, 526, 525), (523, 521, 527, 526), (521, 517, 524, 527), (528, 536, 537, 530), (530, 537, 538, 534), (534, 538, 539, 532), (532, 539, 536, 528), (530, 534, 532, 528), (535, 531, 529, 533), (529, 531, 537, 536), (531, 535, 538, 537), (535, 533, 539, 538), (533, 529, 536, 539), (540, 548, 549, 542), (542, 549, 550, 546), (546, 550, 551, 544), (544, 551, 548, 540), (542, 546, 544, 540), (547, 543, 541, 545), (541, 543, 549, 548), (543, 547, 550, 549), (547, 545, 551, 550), (545, 541, 548, 551), (552, 560, 561, 554), (554, 561, 562, 558), (558, 562, 563, 556), (556, 563, 560, 552), (554, 558, 556, 552), (559, 555, 553, 557), (553, 555, 561, 560), (555, 559, 562, 561), (559, 557, 563, 562), (557, 553, 560, 563), (564, 572, 573, 566), (566, 573, 574, 570), (570, 574, 575, 568), (568, 575, 572, 564), (566, 570, 568, 564), (571, 567, 565, 569), (565, 567, 573, 572), (567, 571, 574, 573), (571, 569, 575, 574), (569, 565, 572, 575), (576, 584, 585, 578), (578, 585, 586, 582), (582, 586, 587, 580), (580, 587, 584, 576), (578, 582, 580, 576), (583, 579, 577, 581), (577, 579, 585, 584), (579, 583, 586, 585), (583, 581, 587, 586), (581, 577, 584, 587), (588, 596, 597, 590), (590, 597, 598, 594), (594, 598, 599, 592), (592, 599, 596, 588), (590, 594, 592, 588), (595, 591, 589, 593), (589, 591, 597, 596), (591, 595, 598, 597), (595, 593, 599, 598), (593, 589, 596, 599), (600, 608, 609, 602), (602, 609, 610, 606), (606, 610, 611, 604), (604, 611, 608, 600), (602, 606, 604, 600), (607, 603, 601, 605), (601, 603, 609, 608), (603, 607, 610, 609), (607, 605, 611, 610), (605, 601, 608, 611), (612, 620, 621, 614), (614, 621, 622, 618), (618, 622, 623, 616), (616, 623, 620, 612), (614, 618, 616, 612), (619, 615, 613, 617), (613, 615, 621, 620), (615, 619, 622, 621), (619, 617, 623, 622), (617, 613, 620, 623), (624, 632, 633, 626), (626, 633, 634, 630), (630, 634, 635, 628), (628, 635, 632, 624), (626, 630, 628, 624), (631, 627, 625, 629), (625, 627, 633, 632), (627, 631, 634, 633), (631, 629, 635, 634), (629, 625, 632, 635), (636, 644, 645, 638), (638, 645, 646, 642), (642, 646, 647, 640), (640, 647, 644, 636), (638, 642, 640, 636), (643, 639, 637, 641), (637, 639, 645, 644), (639, 643, 646, 645), (643, 641, 647, 646), (641, 637, 644, 647), (648, 656, 657, 650), (650, 657, 658, 654), (654, 658, 659, 652), (652, 659, 656, 648), (650, 654, 652, 648), (655, 651, 649, 653), (649, 651, 657, 656), (651, 655, 658, 657), (655, 653, 659, 658), (653, 649, 656, 659), (660, 668, 669, 662), (662, 669, 670, 666), (666, 670, 671, 664), (664, 671, 668, 660), (662, 666, 664, 660), (667, 663, 661, 665), (661, 663, 669, 668), (663, 667, 670, 669), (667, 665, 671, 670), (665, 661, 668, 671), (672, 680, 681, 674), (674, 681, 682, 678), (678, 682, 683, 676), (676, 683, 680, 672), (674, 678, 676, 672), (679, 675, 673, 677), (673, 675, 681, 680), (675, 679, 682, 681), (679, 677, 683, 682), (677, 673, 680, 683), (684, 692, 693, 686), (686, 693, 694, 690), (690, 694, 695, 688), (688, 695, 692, 684), (686, 690, 688, 684), (691, 687, 685, 689), (685, 687, 693, 692), (687, 691, 694, 693), (691, 689, 695, 694), (689, 685, 692, 695), (696, 704, 705, 698), (698, 705, 706, 702), (702, 706, 707, 700), (700, 707, 704, 696), (698, 702, 700, 696), (703, 699, 697, 701), (697, 699, 705, 704), (699, 703, 706, 705), (703, 701, 707, 706), (701, 697, 704, 707), (708, 716, 717, 710), (710, 717, 718, 714), (714, 718, 719, 712), (712, 719, 716, 708), (710, 714, 712, 708), (715, 711, 709, 713), (709, 711, 717, 716), (711, 715, 718, 717), (715, 713, 719, 718), (713, 709, 716, 719), (720, 728, 729, 722), (722, 729, 730, 726), (726, 730, 731, 724), (724, 731, 728, 720), (722, 726, 724, 720), (727, 723, 721, 725), (721, 723, 729, 728), (723, 727, 730, 729), (727, 725, 731, 730), (725, 721, 728, 731), (732, 740, 741, 734), (734, 741, 742, 738), (738, 742, 743, 736), (736, 743, 740, 732), (734, 738, 736, 732), (739, 735, 733, 737), (733, 735, 741, 740), (735, 739, 742, 741), (739, 737, 743, 742), (737, 733, 740, 743), (744, 752, 753, 746), (746, 753, 754, 750), (750, 754, 755, 748), (748, 755, 752, 744), (746, 750, 748, 744), (751, 747, 745, 749), (745, 747, 753, 752), (747, 751, 754, 753), (751, 749, 755, 754), (749, 745, 752, 755), (756, 764, 765, 758), (758, 765, 766, 762), (762, 766, 767, 760), (760, 767, 764, 756), (758, 762, 760, 756), (763, 759, 757, 761), (757, 759, 765, 764), (759, 763, 766, 765), (763, 761, 767, 766), (761, 757, 764, 767), (768, 776, 777, 770), (770, 777, 778, 774), (774, 778, 779, 772), (772, 779, 776, 768), (770, 774, 772, 768), (775, 771, 769, 773), (769, 771, 777, 776), (771, 775, 778, 777), (775, 773, 779, 778), (773, 769, 776, 779), (780, 788, 789, 782), (782, 789, 790, 786), (786, 790, 791, 784), (784, 791, 788, 780), (782, 786, 784, 780), (787, 783, 781, 785), (781, 783, 789, 788), (783, 787, 790, 789), (787, 785, 791, 790), (785, 781, 788, 791), (792, 800, 801, 794), (794, 801, 802, 798), (798, 802, 803, 796), (796, 803, 800, 792), (794, 798, 796, 792), (799, 795, 793, 797), (793, 795, 801, 800), (795, 799, 802, 801), (799, 797, 803, 802), (797, 793, 800, 803), (804, 812, 813, 806), (806, 813, 814, 810), (810, 814, 815, 808), (808, 815, 812, 804), (806, 810, 808, 804), (811, 807, 805, 809), (805, 807, 813, 812), (807, 811, 814, 813), (811, 809, 815, 814), (809, 805, 812, 815), (816, 824, 825, 818), (818, 825, 826, 822), (822, 826, 827, 820), (820, 827, 824, 816), (818, 822, 820, 816), (823, 819, 817, 821), (817, 819, 825, 824), (819, 823, 826, 825), (823, 821, 827, 826), (821, 817, 824, 827), (828, 836, 837, 830), (830, 837, 838, 834), (834, 838, 839, 832), (832, 839, 836, 828), (830, 834, 832, 828), (835, 831, 829, 833), (829, 831, 837, 836), (831, 835, 838, 837), (835, 833, 839, 838), (833, 829, 836, 839), (840, 848, 849, 842), (842, 849, 850, 846), (846, 850, 851, 844), (844, 851, 848, 840), (842, 846, 844, 840), (847, 843, 841, 845), (841, 843, 849, 848), (843, 847, 850, 849), (847, 845, 851, 850), (845, 841, 848, 851), (852, 860, 861, 854), (854, 861, 862, 858), (858, 862, 863, 856), (856, 863, 860, 852), (854, 858, 856, 852), (859, 855, 853, 857), (853, 855, 861, 860), (855, 859, 862, 861), (859, 857, 863, 862), (857, 853, 860, 863), (864, 872, 873, 866), (866, 873, 874, 870), (870, 874, 875, 868), (868, 875, 872, 864), (866, 870, 868, 864), (871, 867, 865, 869), (865, 867, 873, 872), (867, 871, 874, 873), (871, 869, 875, 874), (869, 865, 872, 875), (876, 884, 885, 878), (878, 885, 886, 882), (882, 886, 887, 880), (880, 887, 884, 876), (878, 882, 880, 876), (883, 879, 877, 881), (877, 879, 885, 884), (879, 883, 886, 885), (883, 881, 887, 886), (881, 877, 884, 887), (888, 896, 897, 890), (890, 897, 898, 894), (894, 898, 899, 892), (892, 899, 896, 888), (890, 894, 892, 888), (895, 891, 889, 893), (889, 891, 897, 896), (891, 895, 898, 897), (895, 893, 899, 898), (893, 889, 896, 899), (900, 908, 909, 902), (902, 909, 910, 906), (906, 910, 911, 904), (904, 911, 908, 900), (902, 906, 904, 900), (907, 903, 901, 905), (901, 903, 909, 908), (903, 907, 910, 909), (907, 905, 911, 910), (905, 901, 908, 911), (912, 920, 921, 914), (914, 921, 922, 918), (918, 922, 923, 916), (916, 923, 920, 912), (914, 918, 916, 912), (919, 915, 913, 917), (913, 915, 921, 920), (915, 919, 922, 921), (919, 917, 923, 922), (917, 913, 920, 923), (924, 932, 933, 926), (926, 933, 934, 930), (930, 934, 935, 928), (928, 935, 932, 924), (926, 930, 928, 924), (931, 927, 925, 929), (925, 927, 933, 932), (927, 931, 934, 933), (931, 929, 935, 934), (929, 925, 932, 935), (936, 944, 945, 938), (938, 945, 946, 942), (942, 946, 947, 940), (940, 947, 944, 936), (938, 942, 940, 936), (943, 939, 937, 941), (937, 939, 945, 944), (939, 943, 946, 945), (943, 941, 947, 946), (941, 937, 944, 947), (948, 956, 957, 950), (950, 957, 958, 954), (954, 958, 959, 952), (952, 959, 956, 948), (950, 954, 952, 948), (955, 951, 949, 953), (949, 951, 957, 956), (951, 955, 958, 957), (955, 953, 959, 958), (953, 949, 956, 959), (960, 968, 969, 962), (962, 969, 970, 966), (966, 970, 971, 964), (964, 971, 968, 960), (962, 966, 964, 960), (967, 963, 961, 965), (961, 963, 969, 968), (963, 967, 970, 969), (967, 965, 971, 970), (965, 961, 968, 971), (972, 980, 981, 974), (974, 981, 982, 978), (978, 982, 983, 976), (976, 983, 980, 972), (974, 978, 976, 972), (979, 975, 973, 977), (973, 975, 981, 980), (975, 979, 982, 981), (979, 977, 983, 982), (977, 973, 980, 983), (984, 985, 987, 986), (986, 987, 991, 990), (990, 991, 989, 988), (988, 989, 985, 984), (986, 990, 988, 984), (991, 987, 985, 989)])
me_cube_082.polygons.foreach_set('material_index', [5, 5, 5, 5, 5, 5, 5, 5, 5, 5, 5, 5, 5, 5, 5, 5, 5, 5, 0, 0, 0, 0, 0, 3, 0, 0, 0, 0, 0, 0, 0, 0, 0, 3, 0, 0, 0, 0, 0, 0, 0, 0, 0, 3, 0, 0, 0, 0, 0, 0, 0, 0, 0, 3, 0, 0, 0, 0, 0, 0, 0, 0, 0, 3, 0, 0, 0, 0, 0, 0, 0, 0, 0, 3, 0, 0, 0, 0, 0, 0, 0, 0, 0, 3, 0, 0, 0, 0, 0, 0, 0, 0, 0, 3, 0, 0, 0, 0, 0, 0, 0, 0, 0, 4, 0, 0, 0, 0, 0, 0, 0, 0, 0, 4, 0, 0, 0, 0, 0, 0, 0, 0, 0, 4, 0, 0, 0, 0, 0, 0, 0, 0, 0, 4, 0, 0, 0, 0, 0, 0, 0, 0, 0, 4, 0, 0, 0, 0, 0, 0, 0, 0, 0, 4, 0, 0, 0, 0, 0, 0, 0, 0, 0, 6, 0, 0, 0, 0, 0, 0, 0, 0, 0, 6, 0, 0, 0, 0, 0, 0, 0, 0, 0, 4, 0, 0, 0, 0, 0, 0, 0, 0, 0, 4, 0, 0, 0, 0, 0, 0, 0, 0, 0, 4, 0, 0, 0, 0, 0, 0, 0, 0, 0, 4, 0, 0, 0, 0, 0, 0, 0, 0, 0, 4, 0, 0, 0, 0, 0, 0, 0, 0, 0, 4, 0, 0, 0, 0, 0, 0, 0, 0, 0, 4, 0, 0, 0, 0, 0, 0, 0, 0, 0, 4, 0, 0, 0, 0, 0, 0, 0, 0, 0, 4, 0, 0, 0, 0, 0, 0, 0, 0, 0, 4, 0, 0, 0, 0, 0, 0, 0, 0, 0, 4, 0, 0, 0, 0, 0, 0, 0, 0, 0, 4, 0, 0, 0, 0, 0, 0, 0, 0, 0, 4, 0, 0, 0, 0, 0, 0, 0, 0, 0, 4, 0, 0, 0, 0, 0, 0, 0, 0, 0, 4, 0, 0, 0, 0, 0, 0, 0, 0, 0, 4, 0, 0, 0, 0, 0, 0, 0, 0, 0, 4, 0, 0, 0, 0, 0, 0, 0, 0, 0, 4, 0, 0, 0, 0, 0, 0, 0, 0, 0, 4, 0, 0, 0, 0, 0, 0, 0, 0, 0, 4, 0, 0, 0, 0, 0, 0, 0, 0, 0, 4, 0, 0, 0, 0, 0, 0, 0, 0, 0, 4, 0, 0, 0, 0, 0, 0, 0, 0, 0, 4, 0, 0, 0, 0, 0, 0, 0, 0, 0, 4, 0, 0, 0, 0, 0, 0, 0, 0, 0, 4, 0, 0, 0, 0, 0, 0, 0, 0, 0, 4, 0, 0, 0, 0, 0, 0, 0, 0, 0, 4, 0, 0, 0, 0, 0, 0, 0, 0, 0, 4, 0, 0, 0, 0, 0, 0, 0, 0, 0, 4, 0, 0, 0, 0, 0, 0, 0, 0, 0, 4, 0, 0, 0, 0, 0, 0, 0, 0, 0, 4, 0, 0, 0, 0, 0, 0, 0, 0, 0, 4, 0, 0, 0, 0, 0, 0, 0, 0, 0, 4, 0, 0, 0, 0, 0, 0, 0, 0, 0, 4, 0, 0, 0, 0, 0, 0, 0, 0, 0, 4, 0, 0, 0, 0, 0, 0, 0, 0, 0, 4, 0, 0, 0, 0, 0, 0, 0, 0, 0, 4, 0, 0, 0, 0, 0, 0, 0, 0, 0, 4, 0, 0, 0, 0, 0, 0, 0, 0, 0, 4, 0, 0, 0, 0, 0, 0, 0, 0, 0, 4, 0, 0, 0, 0, 0, 0, 0, 0, 0, 4, 0, 0, 0, 0, 0, 0, 0, 0, 0, 4, 0, 0, 0, 0, 0, 0, 0, 0, 0, 4, 0, 0, 0, 0, 0, 0, 0, 0, 0, 4, 0, 0, 0, 0, 0, 0, 0, 0, 0, 4, 0, 0, 0, 0, 0, 0, 0, 0, 0, 4, 0, 0, 0, 0, 0, 0, 0, 0, 0, 4, 0, 0, 0, 0, 0, 0, 0, 0, 0, 4, 0, 0, 0, 0, 0, 0, 0, 0, 0, 4, 0, 0, 0, 0, 0, 0, 0, 0, 0, 4, 0, 0, 0, 0, 0, 0, 0, 0, 0, 4, 0, 0, 0, 0, 0, 0, 0, 0, 0, 4, 0, 0, 0, 0, 0, 0, 0, 0, 0, 4, 0, 0, 0, 0, 0, 0, 0, 0, 0, 4, 0, 0, 0, 0, 0, 0, 0, 0, 0, 3, 0, 0, 0, 0, 0, 0, 0, 0, 0, 3, 0, 0, 0, 0, 0, 0, 0, 0, 0, 6, 0, 0, 0, 0, 0, 0, 0, 0, 0, 6, 0, 0, 0, 0, 0, 0, 0, 0, 0, 6, 0, 0, 0, 0, 0, 0, 0, 0, 0, 6, 0, 0, 0, 0, 0, 0, 0, 0, 0, 6, 0, 0, 0, 0, 0, 0, 0, 0, 0, 6, 0, 0, 0, 0, 0, 0, 0, 0, 0, 6, 0, 0, 0, 0, 0, 0, 0, 0, 0, 6, 0, 0, 0, 0, 5, 5, 5, 5, 5, 5])
me_cube_082.materials.append(mat_casroja)
me_cube_082.materials.append(mat_material_001)
me_cube_082.materials.append(mat_cararoja_001)
me_cube_082.materials.append(mat_carablanca_001)
me_cube_082.materials.append(mat_caravacia)
me_cube_082.materials.append(mat_borde)
me_cube_082.materials.append(mat_cararoja)
me_cube_082.use_remesh_preserve_volume = False
me_cube_082.use_remesh_preserve_attributes = False
me_cube_082.use_mirror_vertex_groups = False
me_cube_082.update()

# ---- objects
ob_cube_076 = bpy.data.objects.new('Cube.076', me_cube_082)
ob_sun = bpy.data.objects.new('Sun', light_sun)
ob_camera = bpy.data.objects.new('Camera', cam_camera)

# ---- transforms, parenting, visibility, modifiers, constraints
ob_cube_076.location = (4.834, 0.0, 0.1953)
ob_cube_076.scale = (0.5, 0.5, 0.125)
ob_cube_076.lineart.crease_threshold = 0.0
ob_sun.location = (3.66, -0.4926, 14.96)
ob_sun.rotation_euler = (2.977, -3.273, 2.852)
ob_sun.lineart.crease_threshold = 0.0
ob_camera.location = (0.3221, -7.859, 3.501)
ob_camera.rotation_euler = (0.8783, 0.09407, -0.4737)
ob_camera.lock_rotations_4d = False
ob_camera.empty_display_type = 'ARROWS'
ob_camera.color = (0.0, 0.0, 0.0, 0.0)
ob_camera.display_type = 'WIRE'
ob_camera.lineart.crease_threshold = 0.0

# ---- collection membership
col_collection_1.objects.link(ob_cube_076)
col_collection_1.objects.link(ob_sun)
col_collection_1.objects.link(ob_camera)

# ---- scene / render settings (as saved in the file)
scene.camera = ob_camera
scene.frame_start = 1; scene.frame_end = 250; scene.frame_set(1)
scene.render.engine = 'BLENDER_EEVEE_NEXT'
scene.render.resolution_percentage = 50
scene.render.dither_intensity = 0.0
scene.cycles.use_denoising = False
scene.cycles.samples = 128
scene.cycles.sampling_pattern = 'TABULATED_SOBOL'
scene.cycles.light_sampling_threshold = 0.0
scene.cycles.use_adaptive_sampling = False
scene.cycles.use_light_tree = False
scene.cycles.blur_glossy = 0.0
scene.cycles.sample_clamp_indirect = 0.0
scene.view_settings.view_transform = 'Standard'
bpy.context.view_layer.update()
